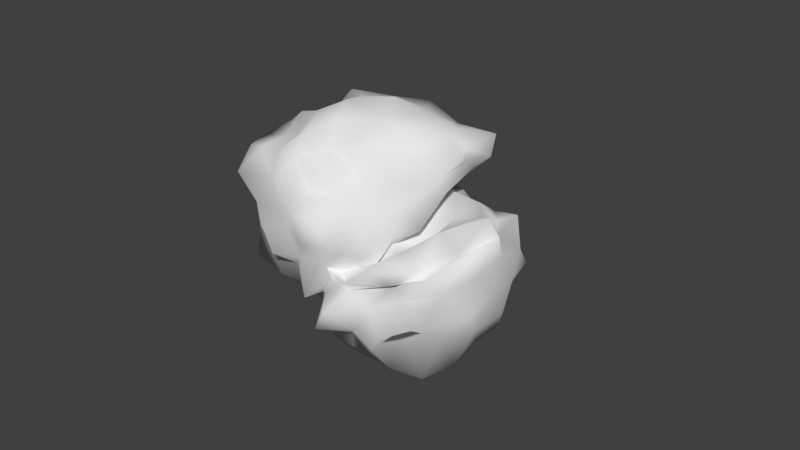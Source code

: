# Source: ParB21.blend  (saved by Blender 2.79.0; exported with 4.5.12 LTS)
import bpy
from mathutils import Matrix  # noqa: F401  (used for matrix-valued properties, if any)

bpy.ops.wm.read_factory_settings(use_empty=True)
scene = bpy.context.scene
scene.name = 'Scene'

# ---- collections
col_collection_1 = bpy.data.collections.new('Collection 1'); scene.collection.children.link(col_collection_1)

# ---- world
world_world = bpy.data.worlds.new('World'); scene.world = world_world
world_world.color = (0.05088, 0.05088, 0.05088)
world_world.use_sun_shadow = False
world_world.sun_shadow_jitter_overblur = 0.0
world_world.cycles.sampling_method = 'MANUAL'

# ---- meshes
me_icosphere_020 = bpy.data.meshes.new('Icosphere.020')
me_icosphere_020.from_pydata([(-2.67, 1.811, -20.47), (-3.572, -7.769, -4.701), (-7.825, -13.96, -10.72), (-18.98, 1.361, -5.81), (-8.681, 16.09, -4.634), (8.201, 10.31, -4.48), (0.6856, -13.65, 10.97), (-15.31, -6.939, 10.18), (-17.94, 11.55, 11.79), (0.8175, 15.84, 10.73), (9.909, 1.519, 10.6), (-3.892, 1.348, 19.1), (-5.401, -7.342, -22.0), (-1.48, -4.143, -18.0), (-6.672, -11.36, -8.963), (3.735, 1.117, -4.821), (0.87, 6.076, -10.14), (-11.42, 1.239, -16.27), (-15.19, -7.591, -11.97), (-6.662, 10.69, -12.81), (-15.36, 9.675, -5.694), (0.08029, 13.68, -4.918), (3.566, -3.008, 6.141), (10.58, 6.56, 3.531), (-5.069, -14.24, 2.872), (-2.037, -11.79, 5.614), (-21.95, -4.528, 3.067), (-13.75, -12.48, 2.172), (-13.93, 15.17, 3.108), (-20.12, 6.621, 3.108), (5.369, 14.16, 3.117), (-3.892, 17.67, 3.108), (8.017, -8.051, 12.69), (-8.858, -13.89, 13.0), (-19.34, 1.348, 12.66), (-8.189, 14.57, 11.7), (7.142, 9.389, 11.57), (-1.475, -6.141, 15.86), (4.954, 1.349, 17.42), (-11.41, -4.115, 18.15), (-10.93, 6.46, 17.18), (-0.8483, 10.72, 19.04), (-5.003, -3.237, -18.26), (-1.434, -6.709, -11.14), (-7.608, -10.82, -9.161), (-2.022, -1.71, -4.072), (5.134, 8.393, -7.918), (-7.683, 1.837, -18.84), (-17.32, -3.028, -8.97), (-4.818, 5.536, -15.53), (-11.02, 11.34, -4.141), (3.83, 12.11, -4.656), (1.562, -6.66, -0.2983), (9.203, 4.204, 7.208), (-6.427, -10.63, -3.034), (0.8888, -13.83, 7.473), (-21.65, -1.599, -1.852), (-14.9, -9.957, 6.426), (-11.47, 15.91, -0.8162), (-17.57, 8.167, 6.761), (5.55, 11.34, -0.1409), (-1.785, 15.46, 6.517), (5.184, -11.96, 12.08), (-11.25, -8.591, 10.4), (-19.79, 6.657, 12.93), (-3.777, 15.45, 11.38), (9.424, 5.615, 11.47), (-0.807, -8.812, 12.93), (0.4108, 1.348, 18.25), (-13.43, -5.581, 13.88), (-14.82, 9.29, 15.46), (-0.3263, 12.32, 13.65), (-6.661, -11.3, -16.6), (-2.547, -1.269, -18.58), (-2.277, -10.39, -7.25), (5.945, 5.634, -4.663), (-0.4696, 3.897, -15.3), (-16.29, 1.506, -11.85), (-10.6, -9.542, -10.65), (-7.22, 11.78, -7.295), (-18.36, 6.038, -6.369), (-4.006, 15.4, -5.132), (8.187, -1.51, 7.926), (9.27, 8.374, -0.3421), (-3.505, -11.54, 6.769), (-3.196, -9.771, 0.5743), (-18.88, -6.14, 7.072), (-9.546, -10.7, -3.672), (-16.12, 13.79, 7.277), (-17.23, 3.58, -0.7847), (2.925, 14.44, 6.635), (-5.861, 14.53, -0.07785), (6.718, -1.935, 11.27), (-3.98, -11.4, 10.65), (-14.53, -2.205, 9.688), (-14.04, 15.08, 13.12), (3.318, 11.44, 10.38), (-2.711, -2.286, 16.56), (10.29, 1.247, 16.22), (-7.615, -1.357, 19.31), (-7.51, 3.977, 18.85), (-2.739, 4.896, 16.24), (1.767, 5.459, 17.12), (7.101, 5.893, 15.6), (3.824, 10.38, 15.59), (-6.012, 7.872, 16.87), (-4.746, 12.45, 14.79), (-9.303, 10.08, 13.85), (-12.12, 1.348, 19.4), (-13.28, 3.672, 13.18), (-15.61, -1.455, 15.79), (-5.862, -4.715, 15.98), (-9.735, -8.149, 14.8), (-4.653, -8.969, 13.92), (1.428, -2.517, 16.39), (2.908, -7.237, 15.1), (6.573, -3.234, 15.73), (8.954, 7.958, 7.604), (7.661, 10.23, 3.256), (9.278, 14.54, 8.344), (-5.768, 14.66, 7.004), (-9.257, 17.86, 3.149), (-10.72, 14.28, 7.326), (-20.38, 4.137, 7.896), (-18.22, 1.351, 3.033), (-18.16, -1.127, 7.26), (-10.88, -12.12, 7.025), (-8.636, -12.37, 2.421), (-7.046, -16.29, 8.042), (1.056, -8.342, 9.653), (2.537, -8.655, 4.875), (5.887, -5.575, 8.801), (1.262, 17.21, 3.088), (4.163, 16.72, -1.87), (-1.225, 19.18, -2.038), (-15.84, 10.03, 3.148), (-15.09, 12.81, -1.502), (-18.44, 8.564, -1.556), (-13.43, -5.604, 2.76), (-16.55, -5.19, -4.054), (-14.28, -9.987, -4.744), (-3.755, -13.35, 4.293), (-6.537, -12.2, -2.691), (-2.593, -12.64, -2.259), (8.03, 1.301, 4.414), (6.156, -2.877, -0.7295), (7.888, 3.572, -0.981), (1.281, 10.5, -8.298), (-2.186, 7.863, -11.36), (-3.101, 11.61, -8.0), (-11.31, 10.24, -9.277), (-9.807, 6.851, -15.73), (-13.39, 5.425, -11.0), (-13.04, -2.879, -14.06), (-8.054, -2.951, -18.26), (-9.503, -6.831, -16.14), (5.313, 3.063, -9.121), (0.4161, -1.194, -11.13), (1.196, 1.173, -15.17), (-6.187, -8.999, -15.1), (-2.235, -6.091, -20.43), (-1.658, -9.224, -13.71), (8.277, -2.508, -23.77), (9.179, 7.071, -7.991), (13.43, 13.27, -14.01), (24.59, -2.059, -9.101), (14.29, -16.79, -7.925), (-2.593, -11.01, -7.771), (4.921, 12.95, 7.682), (20.92, 6.242, 6.887), (23.54, -12.25, 8.496), (4.789, -16.54, 7.437), (-4.302, -2.217, 7.309), (9.499, -2.046, 15.81), (11.01, 6.645, -25.3), (7.087, 3.446, -21.29), (12.28, 10.66, -12.25), (1.872, -1.815, -8.112), (4.737, -6.774, -13.43), (17.03, -1.937, -19.56), (20.8, 6.893, -15.27), (12.27, -11.39, -16.11), (20.97, -10.37, -8.985), (5.527, -14.38, -8.209), (2.041, 2.31, 2.85), (-4.974, -7.258, 0.2403), (10.68, 13.54, -0.4185), (7.644, 11.09, 2.323), (27.56, 3.83, -0.2243), (19.36, 11.79, -1.118), (19.54, -15.87, -0.1832), (25.73, -7.319, -0.1829), (0.2379, -14.86, -0.1736), (9.499, -18.37, -0.1832), (-2.41, 7.353, 9.395), (14.46, 13.19, 9.709), (24.95, -2.045, 9.366), (13.8, -15.27, 8.412), (-1.535, -10.09, 8.278), (7.082, 5.443, 12.57), (0.6533, -2.047, 14.13), (17.02, 3.417, 14.86), (16.53, -7.158, 13.89), (6.455, -11.41, 15.75), (10.61, 2.54, -21.55), (7.041, 6.011, -14.43), (13.22, 10.12, -12.45), (7.629, 1.012, -7.363), (0.4726, -9.09, -11.21), (13.29, -2.535, -22.13), (22.93, 2.33, -12.26), (10.43, -6.234, -18.82), (16.63, -12.04, -7.432), (1.777, -12.81, -7.947), (4.045, 5.962, -3.589), (-3.596, -4.901, 3.917), (12.03, 9.93, -6.325), (4.718, 13.13, 4.182), (27.25, 0.9009, -5.143), (20.51, 9.259, 3.135), (17.08, -16.61, -4.107), (23.18, -8.865, 3.47), (0.05712, -12.03, -3.432), (7.392, -16.15, 3.226), (0.4227, 11.26, 8.787), (16.85, 7.893, 7.112), (25.39, -7.354, 9.641), (9.384, -16.15, 8.085), (-3.817, -6.313, 8.181), (6.414, 8.114, 9.643), (5.196, -2.046, 14.96), (19.04, 4.883, 10.59), (20.43, -9.988, 12.16), (5.933, -13.02, 10.36), (12.27, 10.6, -19.89), (8.154, 0.5713, -21.87), (7.884, 9.694, -10.54), (-0.3384, -6.331, -7.954), (6.077, -4.595, -18.59), (21.9, -2.204, -15.14), (16.21, 8.844, -13.94), (12.83, -12.48, -10.59), (23.97, -6.736, -9.66), (9.613, -16.1, -8.423), (-2.58, 0.8126, 4.636), (-3.663, -9.072, -3.633), (9.112, 10.84, 3.478), (8.803, 9.073, -2.717), (24.49, 5.442, 3.781), (15.15, 9.999, -6.963), (21.73, -14.49, 3.986), (22.83, -4.278, -4.076), (2.682, -15.14, 3.344), (11.47, -15.23, -3.369), (-1.111, 1.237, 7.982), (9.587, 10.71, 7.361), (20.13, 1.507, 6.397), (19.65, -15.78, 9.828), (2.289, -12.14, 7.089), (8.318, 1.588, 13.27), (-4.687, -1.945, 12.93), (13.22, 0.6588, 16.02), (13.12, -4.675, 15.56), (8.346, -5.593, 12.95), (3.84, -6.157, 13.83), (-1.494, -6.591, 12.31), (1.783, -11.07, 12.3), (11.62, -8.57, 13.58), (10.35, -13.15, 11.49), (14.91, -10.78, 10.55), (17.72, -2.046, 16.11), (18.88, -4.37, 9.89), (21.22, 0.7576, 12.5), (11.47, 4.017, 12.69), (15.34, 7.451, 11.51), (10.26, 8.271, 10.63), (4.179, 1.819, 13.1), (2.699, 6.539, 11.81), (-0.9662, 2.536, 12.43), (-3.347, -8.656, 4.313), (-2.054, -10.93, -0.03495), (-3.671, -15.23, 5.053), (11.37, -15.35, 3.713), (14.86, -18.56, -0.1423), (16.32, -14.98, 4.035), (25.99, -4.835, 4.605), (23.82, -2.048, -0.2578), (23.77, 0.4288, 3.969), (16.48, 11.42, 3.734), (14.24, 11.68, -0.87), (12.65, 15.59, 4.751), (4.551, 7.644, 6.362), (3.07, 7.957, 1.584), (-0.2801, 4.877, 5.51), (4.345, -17.91, -0.2027), (1.444, -17.42, -5.161), (6.832, -19.88, -5.329), (21.45, -10.73, -0.1429), (20.7, -13.51, -4.793), (24.05, -9.262, -4.847), (19.04, 4.906, -0.5314), (22.15, 4.492, -7.345), (19.89, 9.29, -8.035), (9.362, 12.65, 1.002), (12.14, 11.5, -5.982), (8.2, 11.94, -5.55), (-2.423, -1.999, 1.123), (-0.5494, 2.179, -4.02), (-2.281, -4.27, -4.272), (4.326, -11.19, -11.59), (7.793, -8.561, -14.65), (8.708, -12.3, -11.29), (16.92, -10.93, -12.57), (15.41, -7.549, -19.02), (19.0, -6.123, -14.29), (18.65, 2.181, -17.35), (13.66, 2.253, -21.55), (15.11, 6.133, -19.43), (0.2942, -3.761, -12.41), (5.191, 0.4962, -14.42), (4.411, -1.871, -18.46), (11.79, 8.301, -18.39), (7.842, 5.393, -23.72), (7.265, 8.526, -17.0)], [], [(0, 73, 42), (1, 43, 45), (0, 42, 47), (0, 47, 49), (0, 49, 76), (1, 45, 52), (2, 44, 54), (3, 48, 56), (4, 50, 58), (5, 51, 60), (1, 52, 85), (2, 54, 87), (3, 56, 89), (4, 58, 91), (5, 60, 83), (6, 62, 67), (7, 63, 69), (8, 64, 70), (9, 65, 71), (10, 66, 98), (38, 102, 68), (38, 103, 102), (36, 96, 104), (41, 105, 101), (41, 106, 105), (35, 95, 107), (40, 108, 100), (40, 109, 108), (34, 94, 110), (39, 111, 99), (39, 112, 111), (33, 93, 113), (37, 114, 97), (37, 115, 114), (32, 92, 116), (23, 117, 53), (23, 118, 117), (30, 90, 119), (31, 120, 61), (31, 121, 120), (28, 88, 122), (29, 123, 59), (29, 124, 123), (26, 86, 125), (27, 126, 57), (27, 127, 126), (24, 84, 128), (25, 129, 55), (25, 130, 129), (22, 82, 131), (30, 132, 90), (30, 133, 132), (21, 81, 134), (28, 135, 88), (28, 136, 135), (20, 80, 137), (26, 138, 86), (26, 139, 138), (18, 78, 140), (24, 141, 84), (24, 142, 141), (14, 74, 143), (22, 144, 82), (22, 145, 144), (15, 75, 146), (16, 147, 46), (16, 148, 147), (19, 79, 149), (19, 150, 79), (19, 151, 150), (17, 77, 152), (17, 153, 77), (17, 154, 153), (12, 72, 155), (15, 156, 75), (15, 157, 156), (13, 73, 158), (12, 159, 72), (12, 160, 159), (13, 43, 161), (161, 74, 14), (161, 43, 74), (43, 1, 74), (159, 161, 14), (159, 160, 161), (160, 13, 161), (72, 44, 2), (72, 159, 44), (159, 14, 44), (158, 76, 16), (158, 73, 76), (73, 0, 76), (156, 158, 16), (156, 157, 158), (157, 13, 158), (75, 46, 5), (75, 156, 46), (156, 16, 46), (155, 78, 18), (155, 72, 78), (72, 2, 78), (153, 155, 18), (153, 154, 155), (154, 12, 155), (77, 48, 3), (77, 153, 48), (153, 18, 48), (152, 80, 20), (152, 77, 80), (77, 3, 80), (150, 152, 20), (150, 151, 152), (151, 17, 152), (79, 50, 4), (79, 150, 50), (150, 20, 50), (149, 81, 21), (149, 79, 81), (79, 4, 81), (147, 149, 21), (147, 148, 149), (148, 19, 149), (46, 51, 5), (46, 147, 51), (147, 21, 51), (146, 83, 23), (146, 75, 83), (75, 5, 83), (144, 146, 23), (144, 145, 146), (145, 15, 146), (82, 53, 10), (82, 144, 53), (144, 23, 53), (143, 85, 25), (143, 74, 85), (74, 1, 85), (141, 143, 25), (141, 142, 143), (142, 14, 143), (84, 55, 6), (84, 141, 55), (141, 25, 55), (140, 87, 27), (140, 78, 87), (78, 2, 87), (138, 140, 27), (138, 139, 140), (139, 18, 140), (86, 57, 7), (86, 138, 57), (138, 27, 57), (137, 89, 29), (137, 80, 89), (80, 3, 89), (135, 137, 29), (135, 136, 137), (136, 20, 137), (88, 59, 8), (88, 135, 59), (135, 29, 59), (134, 91, 31), (134, 81, 91), (81, 4, 91), (132, 134, 31), (132, 133, 134), (133, 21, 134), (90, 61, 9), (90, 132, 61), (132, 31, 61), (131, 92, 32), (131, 82, 92), (82, 10, 92), (129, 131, 32), (129, 130, 131), (130, 22, 131), (55, 62, 6), (55, 129, 62), (129, 32, 62), (128, 93, 33), (128, 84, 93), (84, 6, 93), (126, 128, 33), (126, 127, 128), (127, 24, 128), (57, 63, 7), (57, 126, 63), (126, 33, 63), (125, 94, 34), (125, 86, 94), (86, 7, 94), (123, 125, 34), (123, 124, 125), (124, 26, 125), (59, 64, 8), (59, 123, 64), (123, 34, 64), (122, 95, 35), (122, 88, 95), (88, 8, 95), (120, 122, 35), (120, 121, 122), (121, 28, 122), (61, 65, 9), (61, 120, 65), (120, 35, 65), (119, 96, 36), (119, 90, 96), (90, 9, 96), (117, 119, 36), (117, 118, 119), (118, 30, 119), (53, 66, 10), (53, 117, 66), (117, 36, 66), (116, 98, 38), (116, 92, 98), (92, 10, 98), (114, 116, 38), (114, 115, 116), (115, 32, 116), (97, 68, 11), (97, 114, 68), (114, 38, 68), (113, 67, 37), (113, 93, 67), (93, 6, 67), (111, 113, 37), (111, 112, 113), (112, 33, 113), (99, 97, 11), (99, 111, 97), (111, 37, 97), (110, 69, 39), (110, 94, 69), (94, 7, 69), (108, 110, 39), (108, 109, 110), (109, 34, 110), (100, 99, 11), (100, 108, 99), (108, 39, 99), (107, 70, 40), (107, 95, 70), (95, 8, 70), (105, 107, 40), (105, 106, 107), (106, 35, 107), (101, 100, 11), (101, 105, 100), (105, 40, 100), (104, 71, 41), (104, 96, 71), (96, 9, 71), (102, 104, 41), (102, 103, 104), (103, 36, 104), (68, 101, 11), (68, 102, 101), (102, 41, 101), (98, 103, 38), (98, 66, 103), (66, 36, 103), (71, 106, 41), (71, 65, 106), (65, 35, 106), (70, 109, 40), (70, 64, 109), (64, 34, 109), (69, 112, 39), (69, 63, 112), (63, 33, 112), (67, 115, 37), (67, 62, 115), (62, 32, 115), (83, 118, 23), (83, 60, 118), (60, 30, 118), (91, 121, 31), (91, 58, 121), (58, 28, 121), (89, 124, 29), (89, 56, 124), (56, 26, 124), (87, 127, 27), (87, 54, 127), (54, 24, 127), (85, 130, 25), (85, 52, 130), (52, 22, 130), (60, 133, 30), (60, 51, 133), (51, 21, 133), (58, 136, 28), (58, 50, 136), (50, 20, 136), (56, 139, 26), (56, 48, 139), (48, 18, 139), (54, 142, 24), (54, 44, 142), (44, 14, 142), (52, 145, 22), (52, 45, 145), (45, 15, 145), (76, 148, 16), (76, 49, 148), (49, 19, 148), (49, 151, 19), (49, 47, 151), (47, 17, 151), (47, 154, 17), (47, 42, 154), (42, 12, 154), (45, 157, 15), (45, 43, 157), (43, 13, 157), (42, 160, 12), (42, 73, 160), (73, 13, 160), (162, 235, 204), (163, 205, 207), (162, 204, 209), (162, 209, 211), (162, 211, 238), (163, 207, 214), (164, 206, 216), (165, 210, 218), (166, 212, 220), (167, 213, 222), (163, 214, 247), (164, 216, 249), (165, 218, 251), (166, 220, 253), (167, 222, 245), (168, 224, 229), (169, 225, 231), (170, 226, 232), (171, 227, 233), (172, 228, 260), (200, 264, 230), (200, 265, 264), (198, 258, 266), (203, 267, 263), (203, 268, 267), (197, 257, 269), (202, 270, 262), (202, 271, 270), (196, 256, 272), (201, 273, 261), (201, 274, 273), (195, 255, 275), (199, 276, 259), (199, 277, 276), (194, 254, 278), (185, 279, 215), (185, 280, 279), (192, 252, 281), (193, 282, 223), (193, 283, 282), (190, 250, 284), (191, 285, 221), (191, 286, 285), (188, 248, 287), (189, 288, 219), (189, 289, 288), (186, 246, 290), (187, 291, 217), (187, 292, 291), (184, 244, 293), (192, 294, 252), (192, 295, 294), (183, 243, 296), (190, 297, 250), (190, 298, 297), (182, 242, 299), (188, 300, 248), (188, 301, 300), (180, 240, 302), (186, 303, 246), (186, 304, 303), (176, 236, 305), (184, 306, 244), (184, 307, 306), (177, 237, 308), (178, 309, 208), (178, 310, 309), (181, 241, 311), (181, 312, 241), (181, 313, 312), (179, 239, 314), (179, 315, 239), (179, 316, 315), (174, 234, 317), (177, 318, 237), (177, 319, 318), (175, 235, 320), (174, 321, 234), (174, 322, 321), (175, 205, 323), (323, 236, 176), (323, 205, 236), (205, 163, 236), (321, 323, 176), (321, 322, 323), (322, 175, 323), (234, 206, 164), (234, 321, 206), (321, 176, 206), (320, 238, 178), (320, 235, 238), (235, 162, 238), (318, 320, 178), (318, 319, 320), (319, 175, 320), (237, 208, 167), (237, 318, 208), (318, 178, 208), (317, 240, 180), (317, 234, 240), (234, 164, 240), (315, 317, 180), (315, 316, 317), (316, 174, 317), (239, 210, 165), (239, 315, 210), (315, 180, 210), (314, 242, 182), (314, 239, 242), (239, 165, 242), (312, 314, 182), (312, 313, 314), (313, 179, 314), (241, 212, 166), (241, 312, 212), (312, 182, 212), (311, 243, 183), (311, 241, 243), (241, 166, 243), (309, 311, 183), (309, 310, 311), (310, 181, 311), (208, 213, 167), (208, 309, 213), (309, 183, 213), (308, 245, 185), (308, 237, 245), (237, 167, 245), (306, 308, 185), (306, 307, 308), (307, 177, 308), (244, 215, 172), (244, 306, 215), (306, 185, 215), (305, 247, 187), (305, 236, 247), (236, 163, 247), (303, 305, 187), (303, 304, 305), (304, 176, 305), (246, 217, 168), (246, 303, 217), (303, 187, 217), (302, 249, 189), (302, 240, 249), (240, 164, 249), (300, 302, 189), (300, 301, 302), (301, 180, 302), (248, 219, 169), (248, 300, 219), (300, 189, 219), (299, 251, 191), (299, 242, 251), (242, 165, 251), (297, 299, 191), (297, 298, 299), (298, 182, 299), (250, 221, 170), (250, 297, 221), (297, 191, 221), (296, 253, 193), (296, 243, 253), (243, 166, 253), (294, 296, 193), (294, 295, 296), (295, 183, 296), (252, 223, 171), (252, 294, 223), (294, 193, 223), (293, 254, 194), (293, 244, 254), (244, 172, 254), (291, 293, 194), (291, 292, 293), (292, 184, 293), (217, 224, 168), (217, 291, 224), (291, 194, 224), (290, 255, 195), (290, 246, 255), (246, 168, 255), (288, 290, 195), (288, 289, 290), (289, 186, 290), (219, 225, 169), (219, 288, 225), (288, 195, 225), (287, 256, 196), (287, 248, 256), (248, 169, 256), (285, 287, 196), (285, 286, 287), (286, 188, 287), (221, 226, 170), (221, 285, 226), (285, 196, 226), (284, 257, 197), (284, 250, 257), (250, 170, 257), (282, 284, 197), (282, 283, 284), (283, 190, 284), (223, 227, 171), (223, 282, 227), (282, 197, 227), (281, 258, 198), (281, 252, 258), (252, 171, 258), (279, 281, 198), (279, 280, 281), (280, 192, 281), (215, 228, 172), (215, 279, 228), (279, 198, 228), (278, 260, 200), (278, 254, 260), (254, 172, 260), (276, 278, 200), (276, 277, 278), (277, 194, 278), (259, 230, 173), (259, 276, 230), (276, 200, 230), (275, 229, 199), (275, 255, 229), (255, 168, 229), (273, 275, 199), (273, 274, 275), (274, 195, 275), (261, 259, 173), (261, 273, 259), (273, 199, 259), (272, 231, 201), (272, 256, 231), (256, 169, 231), (270, 272, 201), (270, 271, 272), (271, 196, 272), (262, 261, 173), (262, 270, 261), (270, 201, 261), (269, 232, 202), (269, 257, 232), (257, 170, 232), (267, 269, 202), (267, 268, 269), (268, 197, 269), (263, 262, 173), (263, 267, 262), (267, 202, 262), (266, 233, 203), (266, 258, 233), (258, 171, 233), (264, 266, 203), (264, 265, 266), (265, 198, 266), (230, 263, 173), (230, 264, 263), (264, 203, 263), (260, 265, 200), (260, 228, 265), (228, 198, 265), (233, 268, 203), (233, 227, 268), (227, 197, 268), (232, 271, 202), (232, 226, 271), (226, 196, 271), (231, 274, 201), (231, 225, 274), (225, 195, 274), (229, 277, 199), (229, 224, 277), (224, 194, 277), (245, 280, 185), (245, 222, 280), (222, 192, 280), (253, 283, 193), (253, 220, 283), (220, 190, 283), (251, 286, 191), (251, 218, 286), (218, 188, 286), (249, 289, 189), (249, 216, 289), (216, 186, 289), (247, 292, 187), (247, 214, 292), (214, 184, 292), (222, 295, 192), (222, 213, 295), (213, 183, 295), (220, 298, 190), (220, 212, 298), (212, 182, 298), (218, 301, 188), (218, 210, 301), (210, 180, 301), (216, 304, 186), (216, 206, 304), (206, 176, 304), (214, 307, 184), (214, 207, 307), (207, 177, 307), (238, 310, 178), (238, 211, 310), (211, 181, 310), (211, 313, 181), (211, 209, 313), (209, 179, 313), (209, 316, 179), (209, 204, 316), (204, 174, 316), (207, 319, 177), (207, 205, 319), (205, 175, 319), (204, 322, 174), (204, 235, 322), (235, 175, 322)])
me_icosphere_020.polygons.foreach_set('use_smooth', [True] * 640)
_uv = me_icosphere_020.uv_layers.new(name='UVMap')
_uv.uv.foreach_set('vector', [0.7859, 0.6859, 0.788, 0.708, 0.7661, 0.7247, 0.3244, 0.082, 0.3782, 0.05208, 0.3582, 0.1278, 0.7859, 0.6859, 0.7661, 0.7247, 0.7407, 0.6822, 0.7859, 0.6859, 0.7407, 0.6822, 0.7668, 0.6415, 0.9718, 0.43, 0.9333, 0.3946, 0.9718, 0.3793, 0.9529, 0.6845, 0.9083, 0.6503, 0.9529, 0.6328, 0.8804, 0.1122, 0.9109, 0.1214, 0.9245, 0.1737, 0.2789, 0.418, 0.273, 0.3745, 0.3231, 0.4059, 0.9704, 0.2098, 1.0, 0.1737, 1.0, 0.2223, 0.1865, 0.7636, 0.2248, 0.7469, 0.2248, 0.7908, 0.1919, 0.8678, 0.226, 0.9162, 0.1865, 0.9164, 0.8058, 0.2142, 0.8004, 0.1459, 0.8281, 0.1524, 0.2789, 0.418, 0.3231, 0.4059, 0.3094, 0.4601, 0.8011, 0.5276, 0.7596, 0.5368, 0.7743, 0.4863, 0.1865, 0.7636, 0.2248, 0.7908, 0.1889, 0.8022, 0.5701, 0.7997, 0.5259, 0.8035, 0.5601, 0.752, 0.7579, 0.8462, 0.7213, 0.8329, 0.7528, 0.8105, 0.3747, 0.5729, 0.4051, 0.5358, 0.414, 0.5777, 0.7319, 0.5812, 0.7504, 0.5438, 0.7589, 0.5812, 0.3032, 0.2459, 0.3199, 0.2784, 0.2647, 0.278, 0.4674, 0.6889, 0.4762, 0.644, 0.5031, 0.668, 0.4674, 0.6889, 0.433, 0.6662, 0.4762, 0.644, 0.7273, 0.3316, 0.722, 0.3697, 0.6813, 0.3458, 0.4736, 0.5884, 0.5289, 0.5928, 0.5156, 0.631, 0.9182, 0.9575, 0.9547, 0.9332, 0.9547, 0.98, 0.8379, 0.9049, 0.8379, 0.9586, 0.8018, 0.9103, 0.5739, 0.5823, 0.6026, 0.6126, 0.5552, 0.6128, 0.6126, 0.2515, 0.6592, 0.2629, 0.6137, 0.303, 0.643, 0.9147, 0.6039, 0.9529, 0.5988, 0.8972, 0.6208, 0.6604, 0.5808, 0.6928, 0.5778, 0.6529, 0.6208, 0.6604, 0.6273, 0.7054, 0.5808, 0.6928, 0.8853, 0.5307, 0.923, 0.5153, 0.9333, 0.5506, 0.5516, 0.7228, 0.5127, 0.7059, 0.5449, 0.6862, 0.5516, 0.7228, 0.5217, 0.7514, 0.5127, 0.7059, 0.2302, 0.1924, 0.2722, 0.2243, 0.2345, 0.2421, 0.3811, 0.238, 0.3584, 0.2707, 0.34, 0.2432, 0.1886, 0.8394, 0.2172, 0.8266, 0.218, 0.8678, 0.7871, 0.3818, 0.749, 0.3897, 0.7568, 0.3314, 0.7517, 0.4622, 0.7155, 0.4604, 0.7327, 0.4301, 0.7517, 0.4622, 0.7325, 0.5065, 0.7155, 0.4604, 0.7191, 0.5422, 0.678, 0.5438, 0.6959, 0.4996, 0.3269, 0.4935, 0.3759, 0.4939, 0.3494, 0.5264, 0.3269, 0.4935, 0.3494, 0.4568, 0.3759, 0.4939, 0.3751, 0.4033, 0.4143, 0.4145, 0.394, 0.4556, 0.8652, 0.09978, 0.8415, 0.05535, 0.8804, 0.0628, 0.8652, 0.09978, 0.8195, 0.09631, 0.8415, 0.05535, 0.9176, 0.441, 0.9333, 0.4814, 0.8822, 0.4804, 0.203, 0.7243, 0.1865, 0.6779, 0.2294, 0.7096, 0.9929, 0.976, 0.9547, 0.976, 0.9675, 0.9332, 0.9718, 0.3702, 0.9958, 0.3314, 0.9989, 0.3702, 0.7871, 0.3818, 0.7702, 0.4192, 0.749, 0.3897, 0.7871, 0.3818, 0.8221, 0.4125, 0.7702, 0.4192, 0.0508, 0.727, 0.06804, 0.7631, 0.0214, 0.7751, 0.29, 0.5731, 0.3126, 0.5294, 0.3291, 0.5752, 0.29, 0.5731, 0.2635, 0.533, 0.3126, 0.5294, 0.2437, 0.4906, 0.254, 0.4531, 0.2814, 0.4926, 0.0, 0.8873, 0.07439, 0.9109, 0.01564, 0.9319, 0.0, 0.8873, 0.06843, 0.8433, 0.07439, 0.9109, 0.8804, 0.2304, 0.8369, 0.2163, 0.8712, 0.1636, 0.1256, 0.7972, 0.1222, 0.8131, 0.1049, 0.8261, 0.9718, 0.4192, 0.9831, 0.3702, 0.9831, 0.4299, 0.146, 0.7397, 0.1846, 0.7532, 0.1865, 0.7993, 0.6566, 0.5438, 0.6687, 0.5801, 0.6352, 0.5801, 0.2939, 0.1841, 0.3462, 0.1456, 0.3396, 0.206, 0.3916, 0.1464, 0.4211, 0.1794, 0.3886, 0.1889, 0.1004, 0.665, 0.06804, 0.6937, 0.05427, 0.657, 0.1004, 0.665, 0.1124, 0.6934, 0.06804, 0.6937, 0.8401, 0.7444, 0.8202, 0.7911, 0.7913, 0.7671, 0.8401, 0.7444, 0.8596, 0.7923, 0.8202, 0.7911, 0.8401, 0.7444, 0.8741, 0.7316, 0.8596, 0.7923, 0.7075, 0.6814, 0.6641, 0.6687, 0.69, 0.6322, 0.7075, 0.6814, 0.694, 0.7121, 0.6641, 0.6687, 0.7075, 0.6814, 0.7383, 0.7225, 0.694, 0.7121, 0.9182, 0.9317, 0.9239, 0.871, 0.9488, 0.8944, 0.3916, 0.1464, 0.435, 0.1349, 0.4211, 0.1794, 0.3916, 0.1464, 0.4138, 0.09067, 0.435, 0.1349, 0.7689, 0.8827, 0.7864, 0.9015, 0.7639, 0.9411, 0.9245, 0.0, 0.9197, 0.06438, 0.8963, 0.0549, 0.1477, 0.6198, 0.1748, 0.6324, 0.1451, 0.6831, 0.439, 0.02825, 0.3782, 0.05208, 0.3806, 0.01951, 0.1865, 0.6941, 0.1846, 0.7532, 0.146, 0.7397, 0.3806, 0.01951, 0.3782, 0.05208, 0.3292, 0.04991, 0.3782, 0.05208, 0.3244, 0.082, 0.3292, 0.04991, 0.1451, 0.6831, 0.1865, 0.6941, 0.146, 0.7397, 0.1451, 0.6831, 0.1748, 0.6324, 0.1865, 0.6941, 0.4426, 0.0, 0.439, 0.02825, 0.3806, 0.01951, 0.8963, 0.0549, 0.9109, 0.1214, 0.8804, 0.1122, 0.8963, 0.0549, 0.9197, 0.06438, 0.9109, 0.1214, 0.1451, 0.6831, 0.146, 0.7397, 0.1368, 0.7381, 0.987, 0.4934, 0.9724, 0.4783, 0.987, 0.43, 0.7639, 0.9411, 0.7864, 0.9015, 0.7864, 0.9579, 0.9956, 0.04991, 0.964, 0.04991, 0.9674, 0.0, 0.08696, 0.6198, 0.1368, 0.6233, 0.1004, 0.665, 0.435, 0.1349, 0.4138, 0.09067, 0.4562, 0.08298, 0.4138, 0.09067, 0.439, 0.02825, 0.4562, 0.08298, 0.4211, 0.1794, 0.4572, 0.178, 0.4515, 0.2137, 0.4211, 0.1794, 0.435, 0.1349, 0.4572, 0.178, 0.08696, 0.6198, 0.1004, 0.665, 0.05427, 0.657, 0.8291, 0.267, 0.8369, 0.2163, 0.8804, 0.2304, 0.9488, 0.8944, 0.9239, 0.871, 0.9633, 0.841, 0.642, 0.8689, 0.6159, 0.8206, 0.642, 0.8035, 0.694, 0.7121, 0.7263, 0.7512, 0.6757, 0.7482, 0.694, 0.7121, 0.7383, 0.7225, 0.7263, 0.7512, 0.9633, 0.9332, 0.9182, 0.9317, 0.9488, 0.8944, 0.2302, 0.3996, 0.273, 0.3745, 0.2789, 0.418, 0.2302, 0.3996, 0.232, 0.3637, 0.273, 0.3745, 0.232, 0.3637, 0.2691, 0.3314, 0.273, 0.3745, 0.69, 0.6322, 0.6457, 0.616, 0.6725, 0.5823, 0.69, 0.6322, 0.6641, 0.6687, 0.6457, 0.616, 0.2302, 0.3996, 0.2789, 0.418, 0.254, 0.4531, 0.7084, 0.5858, 0.69, 0.6322, 0.6725, 0.5823, 0.9451, 0.5267, 0.9333, 0.466, 0.9724, 0.4854, 0.9333, 0.466, 0.9724, 0.43, 0.9724, 0.4854, 0.1149, 0.7562, 0.1368, 0.7821, 0.09404, 0.7972, 0.8202, 0.7911, 0.8596, 0.7923, 0.8349, 0.8323, 0.8596, 0.7923, 0.8741, 0.8377, 0.8349, 0.8323, 0.08995, 0.7285, 0.06804, 0.7631, 0.0508, 0.727, 0.08995, 0.7285, 0.1149, 0.7562, 0.06804, 0.7631, 0.1149, 0.7562, 0.09404, 0.7972, 0.06804, 0.7631, 0.06804, 0.6937, 0.08995, 0.7285, 0.0508, 0.727, 0.06804, 0.6937, 0.1124, 0.6934, 0.08995, 0.7285, 0.7958, 0.7328, 0.8401, 0.7444, 0.7913, 0.7671, 0.05427, 0.657, 0.03475, 0.6942, 0.01613, 0.6559, 0.05427, 0.657, 0.06804, 0.6937, 0.03475, 0.6942, 0.6687, 0.5572, 0.7015, 0.5438, 0.7015, 0.5796, 0.3886, 0.1889, 0.4148, 0.2261, 0.3811, 0.238, 0.3886, 0.1889, 0.4211, 0.1794, 0.4148, 0.2261, 0.4211, 0.1794, 0.4515, 0.2137, 0.4148, 0.2261, 0.3396, 0.206, 0.3886, 0.1889, 0.3811, 0.238, 0.3396, 0.206, 0.3462, 0.1456, 0.3886, 0.1889, 0.3462, 0.1456, 0.3916, 0.1464, 0.3886, 0.1889, 0.3002, 0.2082, 0.34, 0.2432, 0.3032, 0.2459, 0.3002, 0.2082, 0.3396, 0.206, 0.34, 0.2432, 0.3396, 0.206, 0.3811, 0.238, 0.34, 0.2432, 0.2821, 0.0644, 0.2782, 0.1003, 0.2352, 0.1177, 0.2821, 0.0644, 0.3292, 0.04991, 0.2782, 0.1003, 0.3292, 0.04991, 0.3244, 0.082, 0.2782, 0.1003, 0.2315, 0.09806, 0.2821, 0.0644, 0.2352, 0.1177, 0.1791, 0.8592, 0.1503, 0.7967, 0.1865, 0.7993, 0.1503, 0.7967, 0.146, 0.7397, 0.1865, 0.7993, 0.1049, 0.8261, 0.1256, 0.864, 0.09927, 0.8818, 0.1049, 0.8261, 0.1222, 0.8131, 0.1256, 0.864, 0.2079, 0.7469, 0.203, 0.7243, 0.2294, 0.7096, 0.8712, 0.1636, 0.8281, 0.1524, 0.8652, 0.09978, 0.8712, 0.1636, 0.8369, 0.2163, 0.8281, 0.1524, 0.1085, 0.9802, 0.07439, 0.9802, 0.09376, 0.9172, 0.378, 0.4125, 0.3372, 0.3453, 0.4033, 0.3563, 0.378, 0.4125, 0.3216, 0.3802, 0.3372, 0.3453, 0.3216, 0.3802, 0.2691, 0.3314, 0.3372, 0.3453, 0.7817, 0.8827, 0.7409, 0.8754, 0.7579, 0.8462, 0.9977, 0.5769, 0.9685, 0.5381, 0.9977, 0.5267, 0.378, 0.4125, 0.4033, 0.3563, 0.4261, 0.3911, 0.2814, 0.4926, 0.3094, 0.4601, 0.3269, 0.4935, 0.2814, 0.4926, 0.254, 0.4531, 0.3094, 0.4601, 0.254, 0.4531, 0.2789, 0.418, 0.3094, 0.4601, 0.3126, 0.5294, 0.2814, 0.4926, 0.3269, 0.4935, 0.3126, 0.5294, 0.2635, 0.533, 0.2814, 0.4926, 0.2635, 0.533, 0.2437, 0.4906, 0.2814, 0.4926, 0.3291, 0.5752, 0.3494, 0.5264, 0.3747, 0.5729, 0.3291, 0.5752, 0.3126, 0.5294, 0.3494, 0.5264, 0.3126, 0.5294, 0.3269, 0.4935, 0.3494, 0.5264, 0.8778, 0.279, 0.8362, 0.3103, 0.8317, 0.267, 0.8778, 0.279, 0.8778, 0.328, 0.8362, 0.3103, 0.8221, 0.49, 0.8011, 0.5276, 0.7743, 0.4863, 0.7702, 0.4192, 0.8024, 0.4603, 0.7517, 0.4622, 0.7702, 0.4192, 0.8221, 0.4125, 0.8024, 0.4603, 0.0, 0.7262, 0.0508, 0.727, 0.0214, 0.7751, 0.749, 0.3897, 0.7327, 0.4301, 0.7062, 0.3941, 0.749, 0.3897, 0.7702, 0.4192, 0.7327, 0.4301, 0.7702, 0.4192, 0.7517, 0.4622, 0.7327, 0.4301, 0.2661, 0.1843, 0.2722, 0.2243, 0.2302, 0.1924, 0.2661, 0.1843, 0.3002, 0.2082, 0.2722, 0.2243, 0.3002, 0.2082, 0.3032, 0.2459, 0.2722, 0.2243, 0.9333, 0.1999, 0.9704, 0.2162, 0.9667, 0.2586, 0.9333, 0.1999, 0.9704, 0.1737, 0.9704, 0.2162, 0.2678, 0.1377, 0.2939, 0.1841, 0.2661, 0.1843, 0.1256, 0.864, 0.1155, 0.9172, 0.09927, 0.8818, 0.2294, 0.7096, 0.1865, 0.6779, 0.2294, 0.661, 0.1865, 0.6779, 0.2147, 0.6198, 0.2294, 0.661, 0.8822, 0.4804, 0.923, 0.5153, 0.8853, 0.5307, 0.8822, 0.4804, 0.9333, 0.4814, 0.923, 0.5153, 0.1049, 0.8261, 0.09927, 0.8818, 0.07439, 0.8442, 0.8415, 0.05535, 0.8016, 0.04324, 0.8228, 0.0, 0.8415, 0.05535, 0.8195, 0.09631, 0.8016, 0.04324, 0.8195, 0.09631, 0.785, 0.09046, 0.8016, 0.04324, 0.7409, 0.8754, 0.7213, 0.8329, 0.7579, 0.8462, 0.4153, 0.9563, 0.4153, 0.9968, 0.3823, 0.9768, 0.5082, 0.2515, 0.5082, 0.3091, 0.4723, 0.2738, 0.643, 0.9646, 0.6039, 0.9529, 0.643, 0.9147, 0.1085, 0.9537, 0.135, 0.9172, 0.135, 0.9735, 0.7231, 0.9672, 0.7201, 0.9353, 0.7639, 0.9363, 0.3759, 0.4939, 0.394, 0.4556, 0.4261, 0.4947, 0.3759, 0.4939, 0.3494, 0.4568, 0.394, 0.4556, 0.3494, 0.4568, 0.3751, 0.4033, 0.394, 0.4556, 0.3494, 0.5264, 0.4051, 0.5358, 0.3747, 0.5729, 0.3494, 0.5264, 0.3759, 0.4939, 0.4051, 0.5358, 0.3759, 0.4939, 0.4261, 0.4947, 0.4051, 0.5358, 0.6959, 0.4996, 0.6352, 0.5072, 0.6679, 0.4635, 0.6959, 0.4996, 0.678, 0.5438, 0.6352, 0.5072, 0.3291, 0.5752, 0.3747, 0.5729, 0.3702, 0.6143, 0.7155, 0.4604, 0.6959, 0.4996, 0.6679, 0.4635, 0.7155, 0.4604, 0.7325, 0.5065, 0.6959, 0.4996, 0.7325, 0.5065, 0.7191, 0.5422, 0.6959, 0.4996, 0.7327, 0.4301, 0.6852, 0.4292, 0.7062, 0.3941, 0.7327, 0.4301, 0.7155, 0.4604, 0.6852, 0.4292, 0.7155, 0.4604, 0.6679, 0.4635, 0.6852, 0.4292, 0.7195, 0.9044, 0.7195, 0.9632, 0.6918, 0.9374, 0.7568, 0.3314, 0.749, 0.3897, 0.722, 0.3697, 0.502, 0.9572, 0.4708, 0.9315, 0.502, 0.9157, 0.3584, 0.2707, 0.3919, 0.3198, 0.3361, 0.3029, 0.3584, 0.2707, 0.3979, 0.2591, 0.3919, 0.3198, 0.9936, 0.1498, 0.9633, 0.1237, 0.9936, 0.09734, 0.34, 0.2432, 0.3199, 0.2784, 0.3032, 0.2459, 0.34, 0.2432, 0.3584, 0.2707, 0.3199, 0.2784, 0.3584, 0.2707, 0.3361, 0.3029, 0.3199, 0.2784, 0.475, 0.7346, 0.4261, 0.7147, 0.4674, 0.6889, 0.2345, 0.2421, 0.2722, 0.2243, 0.2647, 0.278, 0.2722, 0.2243, 0.3032, 0.2459, 0.2647, 0.278, 0.5127, 0.7059, 0.475, 0.7346, 0.4674, 0.6889, 0.5127, 0.7059, 0.5217, 0.7514, 0.475, 0.7346, 0.5217, 0.7514, 0.4863, 0.784, 0.475, 0.7346, 0.5449, 0.6862, 0.5031, 0.668, 0.5368, 0.6481, 0.5449, 0.6862, 0.5127, 0.7059, 0.5031, 0.668, 0.5127, 0.7059, 0.4674, 0.6889, 0.5031, 0.668, 0.5907, 0.735, 0.5601, 0.752, 0.5516, 0.7228, 0.5907, 0.735, 0.5985, 0.7631, 0.5601, 0.752, 0.5985, 0.7631, 0.5701, 0.7997, 0.5601, 0.752, 0.5808, 0.6928, 0.5907, 0.735, 0.5516, 0.7228, 0.5808, 0.6928, 0.6273, 0.7054, 0.5907, 0.735, 0.6273, 0.7054, 0.6457, 0.7571, 0.5907, 0.735, 0.5778, 0.6529, 0.5449, 0.6862, 0.5368, 0.6481, 0.5778, 0.6529, 0.5808, 0.6928, 0.5449, 0.6862, 0.5808, 0.6928, 0.5516, 0.7228, 0.5449, 0.6862, 0.7817, 0.8027, 0.7528, 0.8105, 0.7482, 0.7697, 0.7639, 0.8827, 0.7639, 0.9363, 0.7328, 0.8991, 0.7639, 0.9363, 0.7201, 0.9353, 0.7328, 0.8991, 0.6026, 0.6126, 0.6457, 0.6265, 0.6208, 0.6604, 0.6137, 0.303, 0.6592, 0.2629, 0.6592, 0.3174, 0.2943, 0.8755, 0.2576, 0.8291, 0.2957, 0.8305, 0.5552, 0.6128, 0.5778, 0.6529, 0.5368, 0.6481, 0.5552, 0.6128, 0.6026, 0.6126, 0.5778, 0.6529, 0.6026, 0.6126, 0.6208, 0.6604, 0.5778, 0.6529, 0.3966, 0.6631, 0.4083, 0.6143, 0.4247, 0.6525, 0.8018, 0.9103, 0.8379, 0.9586, 0.7913, 0.9594, 0.3702, 0.6143, 0.3747, 0.5729, 0.414, 0.5777, 0.4247, 0.6945, 0.3966, 0.6631, 0.4247, 0.6525, 0.7931, 0.8792, 0.8303, 0.8726, 0.8018, 0.9103, 0.8303, 0.8726, 0.8379, 0.9049, 0.8018, 0.9103, 0.5156, 0.631, 0.5552, 0.6128, 0.5368, 0.6481, 0.5156, 0.631, 0.5289, 0.5928, 0.5552, 0.6128, 0.5289, 0.5928, 0.5739, 0.5823, 0.5552, 0.6128, 0.6813, 0.3458, 0.6812, 0.3891, 0.6359, 0.3723, 0.6813, 0.3458, 0.722, 0.3697, 0.6812, 0.3891, 0.502, 0.9157, 0.4708, 0.9315, 0.4804, 0.8898, 0.4762, 0.644, 0.4407, 0.6175, 0.4736, 0.5884, 0.4762, 0.644, 0.433, 0.6662, 0.4407, 0.6175, 0.2889, 0.3034, 0.3361, 0.3029, 0.3078, 0.3314, 0.5031, 0.668, 0.5156, 0.631, 0.5368, 0.6481, 0.5031, 0.668, 0.4762, 0.644, 0.5156, 0.631, 0.4762, 0.644, 0.4736, 0.5884, 0.5156, 0.631, 0.4261, 0.7147, 0.433, 0.6662, 0.4674, 0.6889, 0.3469, 0.9957, 0.3653, 0.9563, 0.3823, 0.9957, 0.3199, 0.2784, 0.3361, 0.3029, 0.2889, 0.3034, 0.6812, 0.3891, 0.6562, 0.4217, 0.6359, 0.3723, 0.6812, 0.3891, 0.6852, 0.4292, 0.6562, 0.4217, 0.6852, 0.4292, 0.6679, 0.4635, 0.6562, 0.4217, 0.2546, 0.9153, 0.2943, 0.8755, 0.2957, 0.9147, 0.2546, 0.9153, 0.2302, 0.8679, 0.2943, 0.8755, 0.2302, 0.8679, 0.2576, 0.8291, 0.2943, 0.8755, 0.7528, 0.8105, 0.7201, 0.7914, 0.7482, 0.7697, 0.7528, 0.8105, 0.7213, 0.8329, 0.7201, 0.7914, 0.4723, 0.2738, 0.5082, 0.3091, 0.4572, 0.3126, 0.5601, 0.752, 0.5217, 0.7514, 0.5516, 0.7228, 0.5601, 0.752, 0.5259, 0.8035, 0.5217, 0.7514, 0.5259, 0.8035, 0.4863, 0.784, 0.5217, 0.7514, 0.1889, 0.8022, 0.2172, 0.8266, 0.1886, 0.8394, 0.1889, 0.8022, 0.2248, 0.7908, 0.2172, 0.8266, 0.469, 0.9183, 0.4404, 0.8919, 0.4708, 0.8898, 0.5034, 0.955, 0.5394, 0.9235, 0.5394, 0.9721, 0.7743, 0.4863, 0.7596, 0.5368, 0.7325, 0.5065, 0.7596, 0.5368, 0.7191, 0.5422, 0.7325, 0.5065, 0.3094, 0.4601, 0.3494, 0.4568, 0.3269, 0.4935, 0.3094, 0.4601, 0.3231, 0.4059, 0.3494, 0.4568, 0.3231, 0.4059, 0.3751, 0.4033, 0.3494, 0.4568, 0.8281, 0.1524, 0.8195, 0.09631, 0.8652, 0.09978, 0.8281, 0.1524, 0.8004, 0.1459, 0.8195, 0.09631, 0.8004, 0.1459, 0.785, 0.09046, 0.8195, 0.09631, 0.1865, 0.9164, 0.226, 0.9651, 0.1884, 0.9646, 0.1865, 0.9164, 0.226, 0.9162, 0.226, 0.9651, 0.312, 0.1195, 0.2939, 0.1841, 0.2678, 0.1377, 0.469, 0.9183, 0.4261, 0.9372, 0.4404, 0.8919, 0.469, 0.9183, 0.4708, 0.957, 0.4261, 0.9372, 0.03475, 0.6942, 0.0508, 0.727, 0.0, 0.7262, 0.2557, 0.5677, 0.2635, 0.533, 0.29, 0.5731, 0.2957, 0.9635, 0.3365, 0.9377, 0.3365, 0.9789, 0.8349, 0.8323, 0.8741, 0.8377, 0.8559, 0.8726, 0.0142, 0.8438, 0.06843, 0.8433, 0.0, 0.8873, 0.0142, 0.8438, 0.07439, 0.7972, 0.06843, 0.8433, 0.273, 0.3745, 0.2691, 0.3314, 0.3216, 0.3802, 0.4092, 0.816, 0.4222, 0.8224, 0.4256, 0.8766, 0.4092, 0.816, 0.4256, 0.762, 0.4222, 0.8224, 0.1368, 0.7381, 0.146, 0.7397, 0.1503, 0.7967, 0.312, 0.1195, 0.3462, 0.1456, 0.2939, 0.1841, 0.9529, 0.6328, 0.9083, 0.6503, 0.9399, 0.5823, 0.2957, 0.8745, 0.3413, 0.8907, 0.346, 0.9377, 0.9718, 0.3793, 0.9396, 0.3511, 0.9644, 0.3314, 0.9718, 0.3793, 0.9333, 0.3946, 0.9396, 0.3511, 0.7668, 0.6415, 0.7498, 0.59, 0.7913, 0.6106, 0.7668, 0.6415, 0.7213, 0.631, 0.7498, 0.59, 0.7668, 0.6415, 0.7407, 0.6822, 0.7213, 0.631, 0.7407, 0.6822, 0.7075, 0.6814, 0.7213, 0.631, 0.7407, 0.6822, 0.7383, 0.7225, 0.7075, 0.6814, 0.7407, 0.6822, 0.7661, 0.7247, 0.7383, 0.7225, 0.7661, 0.7247, 0.7624, 0.7697, 0.7383, 0.7225, 0.2957, 0.8745, 0.346, 0.8291, 0.3413, 0.8907, 0.3582, 0.1278, 0.3782, 0.05208, 0.4138, 0.09067, 0.3782, 0.05208, 0.439, 0.02825, 0.4138, 0.09067, 0.7661, 0.7247, 0.7913, 0.7546, 0.7624, 0.7697, 0.7661, 0.7247, 0.788, 0.708, 0.7913, 0.7546, 0.4572, 0.04347, 0.439, 0.02825, 0.4426, 0.0, 0.8405, 0.5823, 0.8712, 0.5901, 0.8824, 0.6163, 0.09664, 0.0793, 0.1512, 0.05061, 0.1294, 0.1258, 0.8405, 0.5823, 0.8824, 0.6163, 0.8316, 0.6274, 0.4261, 0.4011, 0.4553, 0.364, 0.478, 0.3941, 0.4261, 0.4011, 0.478, 0.3941, 0.4653, 0.4334, 0.5762, 0.8035, 0.6159, 0.8387, 0.5545, 0.8434, 0.8741, 0.8437, 0.9046, 0.853, 0.9182, 0.9052, 0.5115, 0.1648, 0.4734, 0.1867, 0.4836, 0.1285, 0.8379, 1.0, 0.8509, 0.9552, 0.8701, 1.0, 0.5367, 0.5327, 0.5501, 0.4933, 0.5827, 0.5228, 0.9299, 0.0, 0.964, 0.04838, 0.9245, 0.04863, 0.7087, 0.2613, 0.6874, 0.1962, 0.7158, 0.196, 0.5115, 0.1648, 0.4836, 0.1285, 0.5391, 0.1208, 0.4318, 0.8472, 0.4669, 0.8234, 0.4719, 0.8758, 0.5367, 0.5327, 0.5827, 0.5228, 0.567, 0.557, 0.08757, 0.3389, 0.1291, 0.3282, 0.0963, 0.3785, 0.7469, 0.06304, 0.7083, 0.06837, 0.7256, 0.03388, 0.05908, 0.6143, 0.02085, 0.5842, 0.06881, 0.5757, 0.2254, 0.5596, 0.1873, 0.5772, 0.1971, 0.5332, 0.07174, 0.2426, 0.08765, 0.2756, 0.0325, 0.2739, 0.1832, 0.4189, 0.1778, 0.4654, 0.1471, 0.4389, 0.1832, 0.4189, 0.2228, 0.4462, 0.1778, 0.4654, 0.9222, 0.2804, 0.892, 0.2565, 0.9333, 0.2337, 0.1799, 0.5135, 0.129, 0.5207, 0.1413, 0.4841, 0.1799, 0.5135, 0.1622, 0.553, 0.129, 0.5207, 0.1487, 0.5909, 0.1042, 0.6198, 0.117, 0.5586, 0.08405, 0.5328, 0.04882, 0.496, 0.09725, 0.4949, 0.1368, 0.8836, 0.1833, 0.8949, 0.1378, 0.9351, 0.5988, 0.9147, 0.5597, 0.9529, 0.5545, 0.8972, 0.03032, 0.4541, 0.07285, 0.4274, 0.07126, 0.4546, 0.03032, 0.4541, 0.0282, 0.4222, 0.07285, 0.4274, 0.8853, 0.4211, 0.923, 0.4057, 0.9333, 0.441, 0.1004, 0.3962, 0.1391, 0.4086, 0.1079, 0.4296, 0.1004, 0.3962, 0.1301, 0.3687, 0.1391, 0.4086, 0.0, 0.1875, 0.04118, 0.2204, 0.00308, 0.2374, 0.1498, 0.2366, 0.1263, 0.2688, 0.1085, 0.2408, 0.5944, 0.5823, 0.6042, 0.5525, 0.6352, 0.5797, 0.2915, 0.8087, 0.3162, 0.7787, 0.3469, 0.8291, 0.9241, 0.8242, 0.9575, 0.8044, 0.9526, 0.841, 0.9241, 0.8242, 0.9182, 0.7759, 0.9575, 0.8044, 0.2438, 0.6412, 0.2748, 0.6143, 0.2886, 0.6599, 0.5636, 0.09198, 0.5455, 0.04662, 0.5856, 0.05875, 0.5636, 0.09198, 0.5209, 0.08506, 0.5455, 0.04662, 0.4616, 0.08156, 0.4572, 0.04118, 0.503, 0.04444, 0.7395, 0.1362, 0.706, 0.09854, 0.7456, 0.09668, 0.7395, 0.1362, 0.6943, 0.1435, 0.706, 0.09854, 0.9176, 0.3314, 0.9333, 0.3718, 0.8822, 0.3708, 0.3947, 0.872, 0.3982, 0.9053, 0.3619, 0.883, 0.9912, 0.6897, 0.9529, 0.6897, 0.9658, 0.647, 0.9683, 0.2651, 0.9446, 0.3, 0.9333, 0.2586, 0.2915, 0.8087, 0.2812, 0.7689, 0.3162, 0.7787, 0.2915, 0.8087, 0.2449, 0.8066, 0.2812, 0.7689, 0.9069, 0.9421, 0.9069, 0.9823, 0.8741, 0.9699, 0.6514, 0.09596, 0.6023, 0.09159, 0.6386, 0.0591, 0.6514, 0.09596, 0.6242, 0.1356, 0.6023, 0.09159, 0.5922, 0.1698, 0.5535, 0.1745, 0.5799, 0.1343, 0.6457, 0.8598, 0.7201, 0.8834, 0.6614, 0.9044, 0.6457, 0.8598, 0.7142, 0.8158, 0.7201, 0.8834, 0.785, 0.2596, 0.7395, 0.2561, 0.7604, 0.1968, 0.5545, 0.8035, 0.5512, 0.8194, 0.5339, 0.8324, 0.3966, 0.811, 0.4079, 0.762, 0.4079, 0.8216, 0.3561, 0.7342, 0.3946, 0.7477, 0.3966, 0.7938, 0.9683, 0.2651, 0.9683, 0.3233, 0.9446, 0.3, 0.06379, 0.1807, 0.117, 0.1434, 0.109, 0.2036, 0.1624, 0.1452, 0.1911, 0.1789, 0.1584, 0.1876, 0.8718, 0.922, 0.8422, 0.9391, 0.8379, 0.8994, 0.8718, 0.922, 0.8724, 0.9552, 0.8422, 0.9391, 0.5113, 0.3811, 0.561, 0.3924, 0.5423, 0.4251, 0.5113, 0.3811, 0.5552, 0.3536, 0.561, 0.3924, 0.5113, 0.3811, 0.4927, 0.35, 0.5552, 0.3536, 0.5164, 0.2515, 0.5128, 0.2166, 0.554, 0.2108, 0.8333, 0.6636, 0.8691, 0.6893, 0.8292, 0.7095, 0.8333, 0.6636, 0.8724, 0.6422, 0.8691, 0.6893, 0.0, 0.9751, 0.02413, 0.9319, 0.04003, 0.9751, 0.1624, 0.1452, 0.206, 0.1347, 0.1911, 0.1789, 0.1624, 0.1452, 0.1858, 0.09, 0.206, 0.1347, 0.2753, 0.9153, 0.2955, 0.935, 0.2713, 0.9608, 0.9182, 0.7316, 0.9134, 0.796, 0.89, 0.7865, 0.3578, 0.6143, 0.3849, 0.6269, 0.3552, 0.6776, 0.2125, 0.02816, 0.1512, 0.05061, 0.1543, 0.01811, 0.3966, 0.6886, 0.3946, 0.7477, 0.3561, 0.7342, 0.1543, 0.01811, 0.1512, 0.05061, 0.1022, 0.04733, 0.1512, 0.05061, 0.09664, 0.0793, 0.1022, 0.04733, 0.3552, 0.6776, 0.3966, 0.6886, 0.3561, 0.7342, 0.3552, 0.6776, 0.3849, 0.6269, 0.3966, 0.6886, 0.2167, 0.0, 0.2125, 0.02816, 0.1543, 0.01811, 0.89, 0.7865, 0.9046, 0.853, 0.8741, 0.8437, 0.89, 0.7865, 0.9134, 0.796, 0.9046, 0.853, 0.3552, 0.6776, 0.3561, 0.7342, 0.3469, 0.7325, 0.9885, 0.7898, 0.9739, 0.7747, 0.9885, 0.7264, 0.2713, 0.9608, 0.2955, 0.935, 0.2955, 0.9759, 0.9633, 0.8432, 0.9948, 0.841, 0.9948, 0.891, 0.8804, 0.3281, 0.9253, 0.2804, 0.9253, 0.329, 0.206, 0.1347, 0.1858, 0.09, 0.2284, 0.08327, 0.1858, 0.09, 0.2125, 0.02816, 0.2284, 0.08327, 0.1911, 0.1789, 0.2272, 0.1783, 0.2207, 0.2138, 0.1911, 0.1789, 0.206, 0.1347, 0.2272, 0.1783, 0.8724, 0.8726, 0.8718, 0.922, 0.8379, 0.8994, 0.7438, 0.3071, 0.7395, 0.2561, 0.785, 0.2596, 0.07428, 0.9807, 0.04003, 0.9807, 0.04809, 0.9319, 0.4256, 0.9419, 0.3995, 0.8937, 0.4256, 0.8766, 0.8691, 0.6893, 0.9064, 0.6657, 0.9083, 0.7208, 0.8691, 0.6893, 0.8724, 0.6422, 0.9064, 0.6657, 0.9083, 0.7261, 0.9255, 0.6845, 0.9499, 0.7261, 0.5128, 0.2166, 0.4734, 0.1867, 0.5115, 0.1648, 0.8292, 0.7095, 0.8691, 0.6893, 0.8715, 0.7316, 0.8436, 0.3314, 0.8822, 0.3617, 0.8404, 0.3734, 0.554, 0.2108, 0.5535, 0.1745, 0.5922, 0.1698, 0.554, 0.2108, 0.5128, 0.2166, 0.5535, 0.1745, 0.5128, 0.2166, 0.5115, 0.1648, 0.5535, 0.1745, 0.6022, 0.1989, 0.554, 0.2108, 0.5922, 0.1698, 0.6022, 0.1989, 0.5696, 0.2514, 0.554, 0.2108, 0.5696, 0.2514, 0.5164, 0.2515, 0.554, 0.2108, 0.9575, 0.1344, 0.9633, 0.1709, 0.9245, 0.1434, 0.561, 0.3924, 0.5552, 0.3536, 0.5991, 0.3708, 0.5552, 0.3536, 0.5976, 0.3314, 0.5991, 0.3708, 0.5423, 0.4251, 0.5729, 0.422, 0.5607, 0.4591, 0.9633, 0.09734, 0.9575, 0.1344, 0.936, 0.1022, 0.9575, 0.1344, 0.9245, 0.1434, 0.936, 0.1022, 0.5254, 0.4623, 0.5423, 0.4251, 0.5607, 0.4591, 0.5254, 0.4623, 0.5076, 0.4266, 0.5423, 0.4251, 0.5076, 0.4266, 0.5113, 0.3811, 0.5423, 0.4251, 0.5151, 0.4984, 0.5501, 0.4933, 0.5367, 0.5327, 0.5151, 0.4984, 0.5254, 0.4623, 0.5501, 0.4933, 0.5254, 0.4623, 0.5607, 0.4591, 0.5501, 0.4933, 0.1584, 0.1876, 0.1838, 0.2255, 0.1498, 0.2366, 0.1584, 0.1876, 0.1911, 0.1789, 0.1838, 0.2255, 0.1911, 0.1789, 0.2207, 0.2138, 0.1838, 0.2255, 0.109, 0.2036, 0.1584, 0.1876, 0.1498, 0.2366, 0.109, 0.2036, 0.117, 0.1434, 0.1584, 0.1876, 0.117, 0.1434, 0.1624, 0.1452, 0.1584, 0.1876, 0.06955, 0.2049, 0.1085, 0.2408, 0.07174, 0.2426, 0.06955, 0.2049, 0.109, 0.2036, 0.1085, 0.2408, 0.109, 0.2036, 0.1498, 0.2366, 0.1085, 0.2408, 0.05471, 0.06076, 0.05007, 0.0966, 0.006661, 0.113, 0.05471, 0.06076, 0.1022, 0.04733, 0.05007, 0.0966, 0.1022, 0.04733, 0.09664, 0.0793, 0.05007, 0.0966, 0.0034, 0.09326, 0.05471, 0.06076, 0.006661, 0.113, 0.3891, 0.8537, 0.3604, 0.7912, 0.3966, 0.7938, 0.3604, 0.7912, 0.3561, 0.7342, 0.3966, 0.7938, 0.5339, 0.8324, 0.5545, 0.8703, 0.5282, 0.8881, 0.5339, 0.8324, 0.5512, 0.8194, 0.5545, 0.8703, 0.3936, 0.8537, 0.3947, 0.872, 0.3619, 0.883, 0.7604, 0.1968, 0.7158, 0.196, 0.7395, 0.1362, 0.7604, 0.1968, 0.7395, 0.2561, 0.7158, 0.196, 0.9862, 0.647, 0.9529, 0.6392, 0.9862, 0.5823, 0.8221, 0.4833, 0.881, 0.431, 0.8822, 0.4978, 0.8221, 0.4833, 0.8437, 0.4222, 0.881, 0.431, 0.8437, 0.4222, 0.8822, 0.3617, 0.881, 0.431, 0.785, 0.08406, 0.7456, 0.09668, 0.7469, 0.06304, 0.2713, 0.9153, 0.2713, 0.9679, 0.2302, 0.941, 0.8221, 0.4833, 0.8822, 0.4978, 0.852, 0.5265, 0.5799, 0.1343, 0.5391, 0.1208, 0.5636, 0.09198, 0.5799, 0.1343, 0.5535, 0.1745, 0.5391, 0.1208, 0.5535, 0.1745, 0.5115, 0.1648, 0.5391, 0.1208, 0.6023, 0.09159, 0.5799, 0.1343, 0.5636, 0.09198, 0.6023, 0.09159, 0.6242, 0.1356, 0.5799, 0.1343, 0.6242, 0.1356, 0.5922, 0.1698, 0.5799, 0.1343, 0.6386, 0.0591, 0.5856, 0.05875, 0.6193, 0.0179, 0.6386, 0.0591, 0.6023, 0.09159, 0.5856, 0.05875, 0.6023, 0.09159, 0.5636, 0.09198, 0.5856, 0.05875, 0.6918, 0.9165, 0.6502, 0.9478, 0.6457, 0.9044, 0.6918, 0.9165, 0.6918, 0.9655, 0.6502, 0.9478, 0.4261, 0.8898, 0.4318, 0.8472, 0.4719, 0.8758, 0.2812, 0.7689, 0.2302, 0.7571, 0.2686, 0.7239, 0.2812, 0.7689, 0.2449, 0.8066, 0.2302, 0.7571, 0.8754, 0.9163, 0.9069, 0.9421, 0.8741, 0.9699, 0.3162, 0.7787, 0.3036, 0.737, 0.3469, 0.7486, 0.3162, 0.7787, 0.2812, 0.7689, 0.3036, 0.737, 0.2812, 0.7689, 0.2686, 0.7239, 0.3036, 0.737, 0.03605, 0.1803, 0.04118, 0.2204, 0.0, 0.1875, 0.03605, 0.1803, 0.06955, 0.2049, 0.04118, 0.2204, 0.06955, 0.2049, 0.07174, 0.2426, 0.04118, 0.2204, 0.3982, 0.9053, 0.3982, 0.9563, 0.3618, 0.9562, 0.1716, 0.9495, 0.1716, 0.9948, 0.1368, 0.9701, 0.03876, 0.1337, 0.06379, 0.1807, 0.03605, 0.1803, 0.5545, 0.8703, 0.5445, 0.9235, 0.5282, 0.8881, 0.3619, 0.883, 0.3982, 0.9053, 0.3469, 0.9178, 0.3982, 0.9053, 0.3618, 0.9562, 0.3469, 0.9178, 0.8822, 0.3708, 0.923, 0.4057, 0.8853, 0.4211, 0.8822, 0.3708, 0.9333, 0.3718, 0.923, 0.4057, 0.5339, 0.8324, 0.5282, 0.8881, 0.5034, 0.8505, 0.706, 0.09854, 0.6644, 0.09608, 0.6749, 0.04909, 0.706, 0.09854, 0.6943, 0.1435, 0.6644, 0.09608, 0.6943, 0.1435, 0.6594, 0.1458, 0.6644, 0.09608, 0.7456, 0.09668, 0.7083, 0.06837, 0.7469, 0.06304, 0.7456, 0.09668, 0.706, 0.09854, 0.7083, 0.06837, 0.5593, 0.2515, 0.5593, 0.3091, 0.5233, 0.2738, 0.5988, 0.9646, 0.5597, 0.9529, 0.5988, 0.9147, 0.9333, 0.579, 0.934, 0.5348, 0.9685, 0.57, 0.934, 0.5348, 0.9685, 0.5267, 0.9685, 0.57, 0.5455, 0.04662, 0.503, 0.04444, 0.5272, 0.0, 0.5455, 0.04662, 0.5209, 0.08506, 0.503, 0.04444, 0.5209, 0.08506, 0.4616, 0.08156, 0.503, 0.04444, 0.5856, 0.05875, 0.5734, 0.003859, 0.6193, 0.0179, 0.5856, 0.05875, 0.5455, 0.04662, 0.5734, 0.003859, 0.5455, 0.04662, 0.5272, 0.0, 0.5734, 0.003859, 0.2886, 0.6599, 0.3311, 0.6161, 0.3331, 0.6706, 0.2886, 0.6599, 0.2748, 0.6143, 0.3311, 0.6161, 0.6386, 0.0591, 0.6193, 0.0179, 0.6594, 0.006424, 0.298, 0.7027, 0.2886, 0.6599, 0.3331, 0.6706, 0.9575, 0.8044, 0.9182, 0.7759, 0.9575, 0.7594, 0.9182, 0.7759, 0.938, 0.7316, 0.9575, 0.7594, 0.3036, 0.737, 0.3412, 0.7081, 0.3469, 0.7486, 0.3036, 0.737, 0.298, 0.7027, 0.3412, 0.7081, 0.298, 0.7027, 0.3331, 0.6706, 0.3412, 0.7081, 0.6126, 0.2515, 0.5783, 0.3038, 0.5593, 0.2681, 0.6126, 0.2515, 0.6126, 0.3092, 0.5783, 0.3038, 0.4572, 0.9985, 0.4261, 0.9728, 0.4572, 0.957, 0.1263, 0.2688, 0.1587, 0.3186, 0.1033, 0.3004, 0.1263, 0.2688, 0.1661, 0.258, 0.1587, 0.3186, 0.1661, 0.258, 0.1842, 0.2826, 0.1587, 0.3186, 0.1085, 0.2408, 0.08765, 0.2756, 0.07174, 0.2426, 0.1085, 0.2408, 0.1263, 0.2688, 0.08765, 0.2756, 0.1263, 0.2688, 0.1033, 0.3004, 0.08765, 0.2756, 0.1763, 0.3801, 0.2254, 0.3951, 0.1832, 0.4189, 0.00308, 0.2374, 0.04118, 0.2204, 0.0325, 0.2739, 0.04118, 0.2204, 0.07174, 0.2426, 0.0325, 0.2739, 0.1391, 0.4086, 0.1763, 0.3801, 0.1832, 0.4189, 0.1391, 0.4086, 0.1301, 0.3687, 0.1763, 0.3801, 0.1301, 0.3687, 0.1685, 0.3429, 0.1763, 0.3801, 0.1079, 0.4296, 0.1471, 0.4389, 0.1129, 0.4577, 0.1079, 0.4296, 0.1391, 0.4086, 0.1471, 0.4389, 0.1391, 0.4086, 0.1832, 0.4189, 0.1471, 0.4389, 0.3966, 0.7028, 0.4235, 0.7258, 0.397, 0.7321, 0.3966, 0.7028, 0.4256, 0.6945, 0.4235, 0.7258, 0.06215, 0.3784, 0.08757, 0.3389, 0.0963, 0.3785, 0.07285, 0.4274, 0.06472, 0.3937, 0.1004, 0.3962, 0.07285, 0.4274, 0.0282, 0.4222, 0.06472, 0.3937, 0.0282, 0.4222, 0.01036, 0.3785, 0.06472, 0.3937, 0.07126, 0.4546, 0.1079, 0.4296, 0.1129, 0.4577, 0.07126, 0.4546, 0.07285, 0.4274, 0.1079, 0.4296, 0.07285, 0.4274, 0.1004, 0.3962, 0.1079, 0.4296, 0.7474, 0.01347, 0.7256, 0.03388, 0.7023, 0.0, 0.8648, 0.5265, 0.8659, 0.5801, 0.834, 0.5436, 0.8659, 0.5801, 0.8221, 0.5801, 0.834, 0.5436, 0.04882, 0.496, 0.01258, 0.4984, 0.03032, 0.4541, 0.1378, 0.9351, 0.1833, 0.8949, 0.1833, 0.9495, 0.05722, 0.5306, 0.0, 0.5429, 0.01258, 0.4984, 0.09725, 0.4949, 0.07126, 0.4546, 0.1129, 0.4577, 0.09725, 0.4949, 0.04882, 0.496, 0.07126, 0.4546, 0.04882, 0.496, 0.03032, 0.4541, 0.07126, 0.4546, 0.117, 0.5586, 0.06881, 0.5757, 0.08405, 0.5328, 0.117, 0.5586, 0.1042, 0.6198, 0.06881, 0.5757, 0.1042, 0.6198, 0.05908, 0.6143, 0.06881, 0.5757, 0.129, 0.5207, 0.117, 0.5586, 0.08405, 0.5328, 0.129, 0.5207, 0.1622, 0.553, 0.117, 0.5586, 0.1622, 0.553, 0.1487, 0.5909, 0.117, 0.5586, 0.1413, 0.4841, 0.09725, 0.4949, 0.1129, 0.4577, 0.1413, 0.4841, 0.129, 0.5207, 0.09725, 0.4949, 0.129, 0.5207, 0.08405, 0.5328, 0.09725, 0.4949, 0.9333, 0.2337, 0.8959, 0.2116, 0.9333, 0.1812, 0.9333, 0.2337, 0.892, 0.2565, 0.8959, 0.2116, 0.2248, 0.5155, 0.2254, 0.5596, 0.1971, 0.5332, 0.1778, 0.4654, 0.2182, 0.4953, 0.1799, 0.5135, 0.1778, 0.4654, 0.2228, 0.4462, 0.2182, 0.4953, 0.05608, 0.2998, 0.1033, 0.3004, 0.07434, 0.3282, 0.1471, 0.4389, 0.1413, 0.4841, 0.1129, 0.4577, 0.1471, 0.4389, 0.1778, 0.4654, 0.1413, 0.4841, 0.1778, 0.4654, 0.1799, 0.5135, 0.1413, 0.4841, 0.2254, 0.3951, 0.2228, 0.4462, 0.1832, 0.4189, 0.9633, 0.9304, 0.9817, 0.891, 0.9987, 0.9304, 0.08765, 0.2756, 0.1033, 0.3004, 0.05608, 0.2998, 0.8959, 0.2116, 0.8804, 0.1737, 0.9333, 0.1812, 0.1971, 0.5332, 0.1873, 0.5772, 0.1622, 0.553, 0.1873, 0.5772, 0.1487, 0.5909, 0.1622, 0.553, 0.1484, 0.8592, 0.1833, 0.8949, 0.1368, 0.8836, 0.06881, 0.5757, 0.02085, 0.5842, 0.05722, 0.5306, 0.02085, 0.5842, 0.0, 0.5429, 0.05722, 0.5306, 0.7256, 0.03388, 0.6877, 0.03224, 0.7023, 0.0, 0.7256, 0.03388, 0.7083, 0.06837, 0.6877, 0.03224, 0.5233, 0.2738, 0.5593, 0.3091, 0.5082, 0.3126, 0.4235, 0.7258, 0.4256, 0.762, 0.397, 0.7321, 0.0963, 0.3785, 0.1291, 0.3282, 0.1301, 0.3687, 0.1291, 0.3282, 0.1685, 0.3429, 0.1301, 0.3687, 0.567, 0.557, 0.6042, 0.5525, 0.5944, 0.5823, 0.567, 0.557, 0.5827, 0.5228, 0.6042, 0.5525, 0.1912, 0.2443, 0.1842, 0.2826, 0.1661, 0.258, 0.4719, 0.8758, 0.5034, 0.8416, 0.5019, 0.8898, 0.4719, 0.8758, 0.4669, 0.8234, 0.5034, 0.8416, 0.4669, 0.8234, 0.5027, 0.8035, 0.5034, 0.8416, 0.5391, 0.1208, 0.5209, 0.08506, 0.5636, 0.09198, 0.5391, 0.1208, 0.4836, 0.1285, 0.5209, 0.08506, 0.4836, 0.1285, 0.4616, 0.08156, 0.5209, 0.08506, 0.7158, 0.196, 0.6943, 0.1435, 0.7395, 0.1362, 0.7158, 0.196, 0.6874, 0.1962, 0.6943, 0.1435, 0.6874, 0.1962, 0.6594, 0.1458, 0.6943, 0.1435, 0.9245, 0.04863, 0.964, 0.09734, 0.9264, 0.0968, 0.9245, 0.04863, 0.964, 0.04838, 0.964, 0.09734, 0.08335, 0.1165, 0.06379, 0.1807, 0.03876, 0.1337, 0.1912, 0.2443, 0.2302, 0.2702, 0.1842, 0.2826, 0.1912, 0.2443, 0.2229, 0.2219, 0.2302, 0.2702, 0.9069, 0.9052, 0.9069, 0.9421, 0.8754, 0.9163, 0.6594, 0.1297, 0.6242, 0.1356, 0.6514, 0.09596, 0.7015, 0.5542, 0.7319, 0.5438, 0.7319, 0.5819, 0.5991, 0.3708, 0.5976, 0.3314, 0.6352, 0.3431, 0.6599, 0.8163, 0.7142, 0.8158, 0.6457, 0.8598, 0.6599, 0.8163, 0.7201, 0.7697, 0.7142, 0.8158, 0.8404, 0.3734, 0.8822, 0.3617, 0.8437, 0.4222, 0.9575, 0.7804, 0.9706, 0.7868, 0.9739, 0.841, 0.9575, 0.7804, 0.9739, 0.7264, 0.9706, 0.7868, 0.3469, 0.7325, 0.3561, 0.7342, 0.3604, 0.7912, 0.08335, 0.1165, 0.117, 0.1434, 0.06379, 0.1807, 0.5545, 0.8434, 0.6159, 0.8387, 0.5661, 0.8957, 0.6159, 0.8387, 0.6159, 0.8972, 0.5661, 0.8957, 0.4653, 0.4334, 0.5076, 0.4266, 0.5071, 0.4583, 0.4653, 0.4334, 0.478, 0.3941, 0.5076, 0.4266, 0.478, 0.3941, 0.5113, 0.3811, 0.5076, 0.4266, 0.9965, 0.04991, 0.9965, 0.09667, 0.964, 0.07681, 0.478, 0.3941, 0.4553, 0.364, 0.4927, 0.35, 0.8316, 0.6274, 0.8333, 0.6636, 0.7913, 0.6371, 0.8316, 0.6274, 0.8724, 0.6422, 0.8333, 0.6636, 0.8316, 0.6274, 0.8824, 0.6163, 0.8724, 0.6422, 0.9771, 0.2929, 0.9984, 0.2643, 0.9984, 0.3107, 0.785, 0.316, 0.8317, 0.267, 0.8317, 0.3288, 0.1294, 0.1258, 0.1512, 0.05061, 0.1858, 0.09, 0.1512, 0.05061, 0.2125, 0.02816, 0.1858, 0.09, 0.9771, 0.2929, 0.9683, 0.2586, 0.9984, 0.2643, 0.8824, 0.6163, 0.8712, 0.5901, 0.9083, 0.5968, 0.2302, 0.04379, 0.2125, 0.02816, 0.2167, 0.0])
me_icosphere_020.materials.append(None)
me_icosphere_020.use_remesh_preserve_volume = False
me_icosphere_020.use_remesh_preserve_attributes = False
me_icosphere_020.use_mirror_vertex_groups = False
me_icosphere_020.update()

# ---- objects
ob_icosphere_020 = bpy.data.objects.new('Icosphere.020', me_icosphere_020)

# ---- transforms, parenting, visibility, modifiers, constraints
ob_icosphere_020.location = (-120.6, 476.2, 750.1)
ob_icosphere_020.rotation_euler = (2.739, 0.9209, -0.3104)
ob_icosphere_020.lineart.crease_threshold = 0.0

# ---- collection membership
col_collection_1.objects.link(ob_icosphere_020)

# ---- scene / render settings (as saved in the file)
scene.frame_start = 1; scene.frame_end = 180; scene.frame_set(1)
scene.render.engine = 'BLENDER_EEVEE_NEXT'
scene.render.resolution_percentage = 50
scene.render.dither_intensity = 0.0
scene.cycles.use_denoising = False
scene.cycles.samples = 128
scene.cycles.sampling_pattern = 'TABULATED_SOBOL'
scene.cycles.use_adaptive_sampling = False
scene.cycles.use_light_tree = False
scene.cycles.blur_glossy = 0.0
scene.cycles.sample_clamp_indirect = 0.0
scene.view_settings.view_transform = 'Standard'
scene.unit_settings.scale_length = 0.01
bpy.context.view_layer.update()

# ---- added for rendering (the .blend has no active camera and no usable light): camera, sun
cam_auto = bpy.data.cameras.new('AutoCamera')
cam_auto.lens = 50.0
cam_auto.sensor_width = 36.0
cam_auto.clip_end = 1823.96
ob_auto_camera = bpy.data.objects.new('AutoCamera', cam_auto)
scene.collection.objects.link(ob_auto_camera)
ob_auto_camera.location = (-12.6228, 351.791, 832.584)
ob_auto_camera.rotation_euler = (1.09748, -7.21219e-08, 0.694738)
scene.camera = ob_auto_camera
light_auto_sun = bpy.data.lights.new('AutoSun', 'SUN')
light_auto_sun.energy = 3.0
light_auto_sun.angle = 0.0523599
ob_auto_sun = bpy.data.objects.new('AutoSun', light_auto_sun)
scene.collection.objects.link(ob_auto_sun)
ob_auto_sun.rotation_euler = (0.872665, 0.174533, 0.523599)
bpy.context.view_layer.update()

